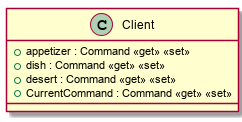

The diagram above was rendered by PlantUML. Its source (embedded in the PNG):
@startuml
class Client {
    + appetizer : Command <<get>> <<set>>
    + dish : Command <<get>> <<set>>
    + desert : Command <<get>> <<set>>
    + CurrentCommand : Command <<get>> <<set>>
}
@enduml